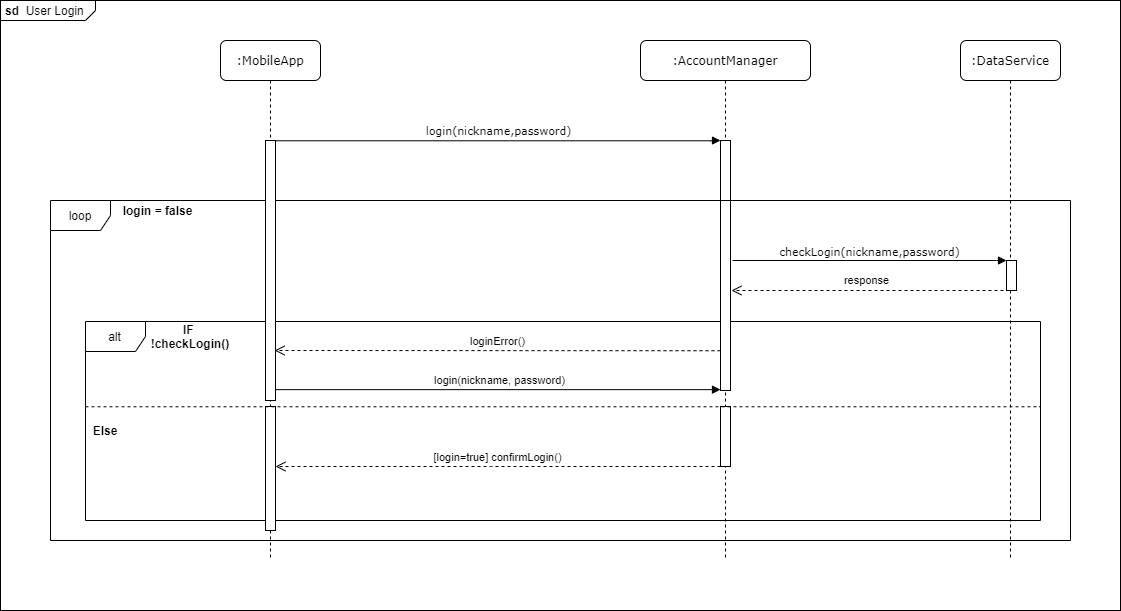

The diagram above was exported from draw.io. Its source (the exported page's mxGraphModel, read from the mxfile embedded in the PNG):
<mxGraphModel dx="2583" dy="794" grid="1" gridSize="10" guides="1" tooltips="1" connect="1" arrows="1" fold="1" page="1" pageScale="1" pageWidth="1100" pageHeight="850" background="#ffffff" math="0" shadow="0">
  <root>
    <mxCell id="0" />
    <mxCell id="1" parent="0" />
    <mxCell id="PA6t7yd7Lb30Mcm8lVMA-8" value="&lt;p style=&quot;margin: 0px ; margin-top: 4px ; margin-left: 5px ; text-align: left&quot;&gt;&lt;b&gt;sd&lt;/b&gt;&amp;nbsp; User Login&lt;/p&gt;" style="html=1;shape=mxgraph.sysml.package;overflow=fill;labelX=95;align=left;spacingLeft=5;verticalAlign=top;spacingTop=-3;" vertex="1" parent="1">
      <mxGeometry x="-120" y="40" width="1120" height="610" as="geometry" />
    </mxCell>
    <mxCell id="wXkMJtXl5DrkG8wXhadT-32" value="loop" style="shape=umlFrame;whiteSpace=wrap;html=1;" parent="1" vertex="1">
      <mxGeometry x="-70" y="240" width="1020" height="340" as="geometry" />
    </mxCell>
    <mxCell id="wXkMJtXl5DrkG8wXhadT-2" value="alt" style="shape=umlFrame;whiteSpace=wrap;html=1;" parent="1" vertex="1">
      <mxGeometry x="-35" y="361" width="955" height="199" as="geometry" />
    </mxCell>
    <mxCell id="7baba1c4bc27f4b0-2" value=":AccountManager" style="shape=umlLifeline;perimeter=lifelinePerimeter;whiteSpace=wrap;html=1;container=1;collapsible=0;recursiveResize=0;outlineConnect=0;rounded=1;shadow=0;comic=0;labelBackgroundColor=none;strokeWidth=1;fontFamily=Verdana;fontSize=12;align=center;" parent="1" vertex="1">
      <mxGeometry x="520" y="80" width="170" height="520" as="geometry" />
    </mxCell>
    <mxCell id="7baba1c4bc27f4b0-10" value="" style="html=1;points=[];perimeter=orthogonalPerimeter;rounded=0;shadow=0;comic=0;labelBackgroundColor=none;strokeWidth=1;fontFamily=Verdana;fontSize=12;align=center;" parent="7baba1c4bc27f4b0-2" vertex="1">
      <mxGeometry x="80" y="100" width="10" height="60" as="geometry" />
    </mxCell>
    <mxCell id="wXkMJtXl5DrkG8wXhadT-12" value="" style="html=1;points=[];perimeter=orthogonalPerimeter;rounded=0;shadow=0;comic=0;labelBackgroundColor=none;strokeWidth=1;fontFamily=Verdana;fontSize=12;align=center;" parent="7baba1c4bc27f4b0-2" vertex="1">
      <mxGeometry x="80" y="366" width="10" height="60" as="geometry" />
    </mxCell>
    <mxCell id="wXkMJtXl5DrkG8wXhadT-49" value="" style="html=1;points=[];perimeter=orthogonalPerimeter;rounded=0;shadow=0;comic=0;labelBackgroundColor=none;strokeWidth=1;fontFamily=Verdana;fontSize=12;align=center;" parent="7baba1c4bc27f4b0-2" vertex="1">
      <mxGeometry x="80" y="160" width="10" height="190" as="geometry" />
    </mxCell>
    <mxCell id="7baba1c4bc27f4b0-3" value=":DataService" style="shape=umlLifeline;perimeter=lifelinePerimeter;whiteSpace=wrap;html=1;container=1;collapsible=0;recursiveResize=0;outlineConnect=0;rounded=1;shadow=0;comic=0;labelBackgroundColor=none;strokeWidth=1;fontFamily=Verdana;fontSize=12;align=center;" parent="1" vertex="1">
      <mxGeometry x="840" y="80" width="100" height="520" as="geometry" />
    </mxCell>
    <mxCell id="7baba1c4bc27f4b0-13" value="" style="html=1;points=[];perimeter=orthogonalPerimeter;rounded=0;shadow=0;comic=0;labelBackgroundColor=none;strokeWidth=1;fontFamily=Verdana;fontSize=12;align=center;" parent="7baba1c4bc27f4b0-3" vertex="1">
      <mxGeometry x="46" y="220" width="10" height="30" as="geometry" />
    </mxCell>
    <mxCell id="7baba1c4bc27f4b0-8" value=":MobileApp" style="shape=umlLifeline;perimeter=lifelinePerimeter;whiteSpace=wrap;html=1;container=1;collapsible=0;recursiveResize=0;outlineConnect=0;rounded=1;shadow=0;comic=0;labelBackgroundColor=none;strokeWidth=1;fontFamily=Verdana;fontSize=12;align=center;" parent="1" vertex="1">
      <mxGeometry x="100" y="80" width="100" height="520" as="geometry" />
    </mxCell>
    <mxCell id="7baba1c4bc27f4b0-9" value="" style="html=1;points=[];perimeter=orthogonalPerimeter;rounded=0;shadow=0;comic=0;labelBackgroundColor=none;strokeWidth=1;fontFamily=Verdana;fontSize=12;align=center;" parent="7baba1c4bc27f4b0-8" vertex="1">
      <mxGeometry x="45" y="100" width="10" height="260" as="geometry" />
    </mxCell>
    <mxCell id="wXkMJtXl5DrkG8wXhadT-51" value="" style="html=1;points=[];perimeter=orthogonalPerimeter;rounded=0;shadow=0;comic=0;labelBackgroundColor=none;strokeWidth=1;fontFamily=Verdana;fontSize=12;align=center;" parent="7baba1c4bc27f4b0-8" vertex="1">
      <mxGeometry x="45" y="366" width="10" height="124" as="geometry" />
    </mxCell>
    <mxCell id="7baba1c4bc27f4b0-11" value="&lt;font style=&quot;font-size: 11px&quot;&gt;login(nickname,password)&lt;/font&gt;" style="html=1;verticalAlign=bottom;endArrow=block;entryX=0;entryY=0;labelBackgroundColor=none;fontFamily=Verdana;fontSize=12;edgeStyle=elbowEdgeStyle;elbow=vertical;" parent="1" source="7baba1c4bc27f4b0-9" target="7baba1c4bc27f4b0-10" edge="1">
      <mxGeometry relative="1" as="geometry">
        <mxPoint x="220" y="190" as="sourcePoint" />
      </mxGeometry>
    </mxCell>
    <mxCell id="7baba1c4bc27f4b0-14" value="checkLogin(nickname,password)" style="html=1;verticalAlign=bottom;endArrow=block;entryX=0;entryY=0;labelBackgroundColor=none;fontFamily=Verdana;fontSize=11;edgeStyle=elbowEdgeStyle;elbow=vertical;" parent="1" edge="1">
      <mxGeometry relative="1" as="geometry">
        <mxPoint x="612" y="300" as="sourcePoint" />
        <mxPoint x="886" y="300.0000000000002" as="targetPoint" />
        <Array as="points">
          <mxPoint x="851" y="300" />
        </Array>
        <mxPoint as="offset" />
      </mxGeometry>
    </mxCell>
    <mxCell id="wXkMJtXl5DrkG8wXhadT-3" value="IF &lt;br&gt;!checkLogin()" style="text;html=1;strokeColor=none;align=center;verticalAlign=middle;whiteSpace=wrap;rounded=0;fontStyle=1" parent="1" vertex="1">
      <mxGeometry y="363" width="140" height="25" as="geometry" />
    </mxCell>
    <mxCell id="wXkMJtXl5DrkG8wXhadT-4" value="" style="html=1;verticalAlign=bottom;endArrow=open;dashed=1;endSize=8;" parent="1" edge="1">
      <mxGeometry relative="1" as="geometry">
        <mxPoint x="883" y="330" as="sourcePoint" />
        <mxPoint x="611" y="330" as="targetPoint" />
        <Array as="points">
          <mxPoint x="811" y="330" />
        </Array>
      </mxGeometry>
    </mxCell>
    <mxCell id="wXkMJtXl5DrkG8wXhadT-5" value="response" style="text;html=1;align=center;verticalAlign=middle;resizable=0;points=[];autosize=1;fontSize=11;" parent="1" vertex="1">
      <mxGeometry x="716" y="310" width="60" height="20" as="geometry" />
    </mxCell>
    <mxCell id="wXkMJtXl5DrkG8wXhadT-10" value="loginError()" style="html=1;verticalAlign=bottom;endArrow=open;dashed=1;endSize=8;labelBackgroundColor=none;exitX=-0.044;exitY=0.998;exitDx=0;exitDy=0;exitPerimeter=0;entryX=0.866;entryY=0.998;entryDx=0;entryDy=0;entryPerimeter=0;" parent="1" edge="1">
      <mxGeometry relative="1" as="geometry">
        <mxPoint x="600.0000000000005" y="390.2399999999999" as="sourcePoint" />
        <mxPoint x="154.09999999999985" y="390.0000000000001" as="targetPoint" />
      </mxGeometry>
    </mxCell>
    <mxCell id="wXkMJtXl5DrkG8wXhadT-11" value="Else" style="text;html=1;strokeColor=none;align=center;verticalAlign=middle;whiteSpace=wrap;rounded=0;fontStyle=1" parent="1" vertex="1">
      <mxGeometry x="-30" y="460" width="30" height="20" as="geometry" />
    </mxCell>
    <mxCell id="wXkMJtXl5DrkG8wXhadT-33" value="login = false" style="text;html=1;strokeColor=none;align=center;verticalAlign=middle;whiteSpace=wrap;rounded=0;fontStyle=1" parent="1" vertex="1">
      <mxGeometry x="-5" y="240" width="85" height="20" as="geometry" />
    </mxCell>
    <mxCell id="wXkMJtXl5DrkG8wXhadT-38" value="" style="html=1;points=[];perimeter=orthogonalPerimeter;rounded=0;shadow=0;comic=0;labelBackgroundColor=none;strokeWidth=1;fontFamily=Verdana;fontSize=12;align=center;" parent="1" vertex="1">
      <mxGeometry x="600" y="240" width="10" as="geometry" />
    </mxCell>
    <mxCell id="wXkMJtXl5DrkG8wXhadT-46" value="[login=true] confirmLogin()" style="html=1;verticalAlign=bottom;endArrow=open;dashed=1;endSize=8;labelBackgroundColor=none;" parent="1" source="wXkMJtXl5DrkG8wXhadT-12" target="wXkMJtXl5DrkG8wXhadT-51" edge="1">
      <mxGeometry relative="1" as="geometry">
        <mxPoint x="410" y="530" as="sourcePoint" />
        <mxPoint x="155" y="539.9999999999998" as="targetPoint" />
        <Array as="points">
          <mxPoint x="380" y="506" />
        </Array>
      </mxGeometry>
    </mxCell>
    <mxCell id="wXkMJtXl5DrkG8wXhadT-54" value="" style="endArrow=none;dashed=1;html=1;labelBackgroundColor=none;fontSize=11;exitX=0;exitY=0.379;exitDx=0;exitDy=0;exitPerimeter=0;entryX=1;entryY=0.379;entryDx=0;entryDy=0;entryPerimeter=0;" parent="1" edge="1">
      <mxGeometry width="50" height="50" relative="1" as="geometry">
        <mxPoint x="-35" y="446.27" as="sourcePoint" />
        <mxPoint x="920" y="446.27" as="targetPoint" />
      </mxGeometry>
    </mxCell>
    <mxCell id="PA6t7yd7Lb30Mcm8lVMA-7" value="login(nickname, password)" style="html=1;verticalAlign=bottom;endArrow=block;exitX=1.009;exitY=0.939;exitDx=0;exitDy=0;exitPerimeter=0;" edge="1" parent="1">
      <mxGeometry x="0.011" width="80" relative="1" as="geometry">
        <mxPoint x="155.09000000000015" y="429.14" as="sourcePoint" />
        <mxPoint x="600" y="429.14" as="targetPoint" />
        <mxPoint as="offset" />
      </mxGeometry>
    </mxCell>
  </root>
</mxGraphModel>